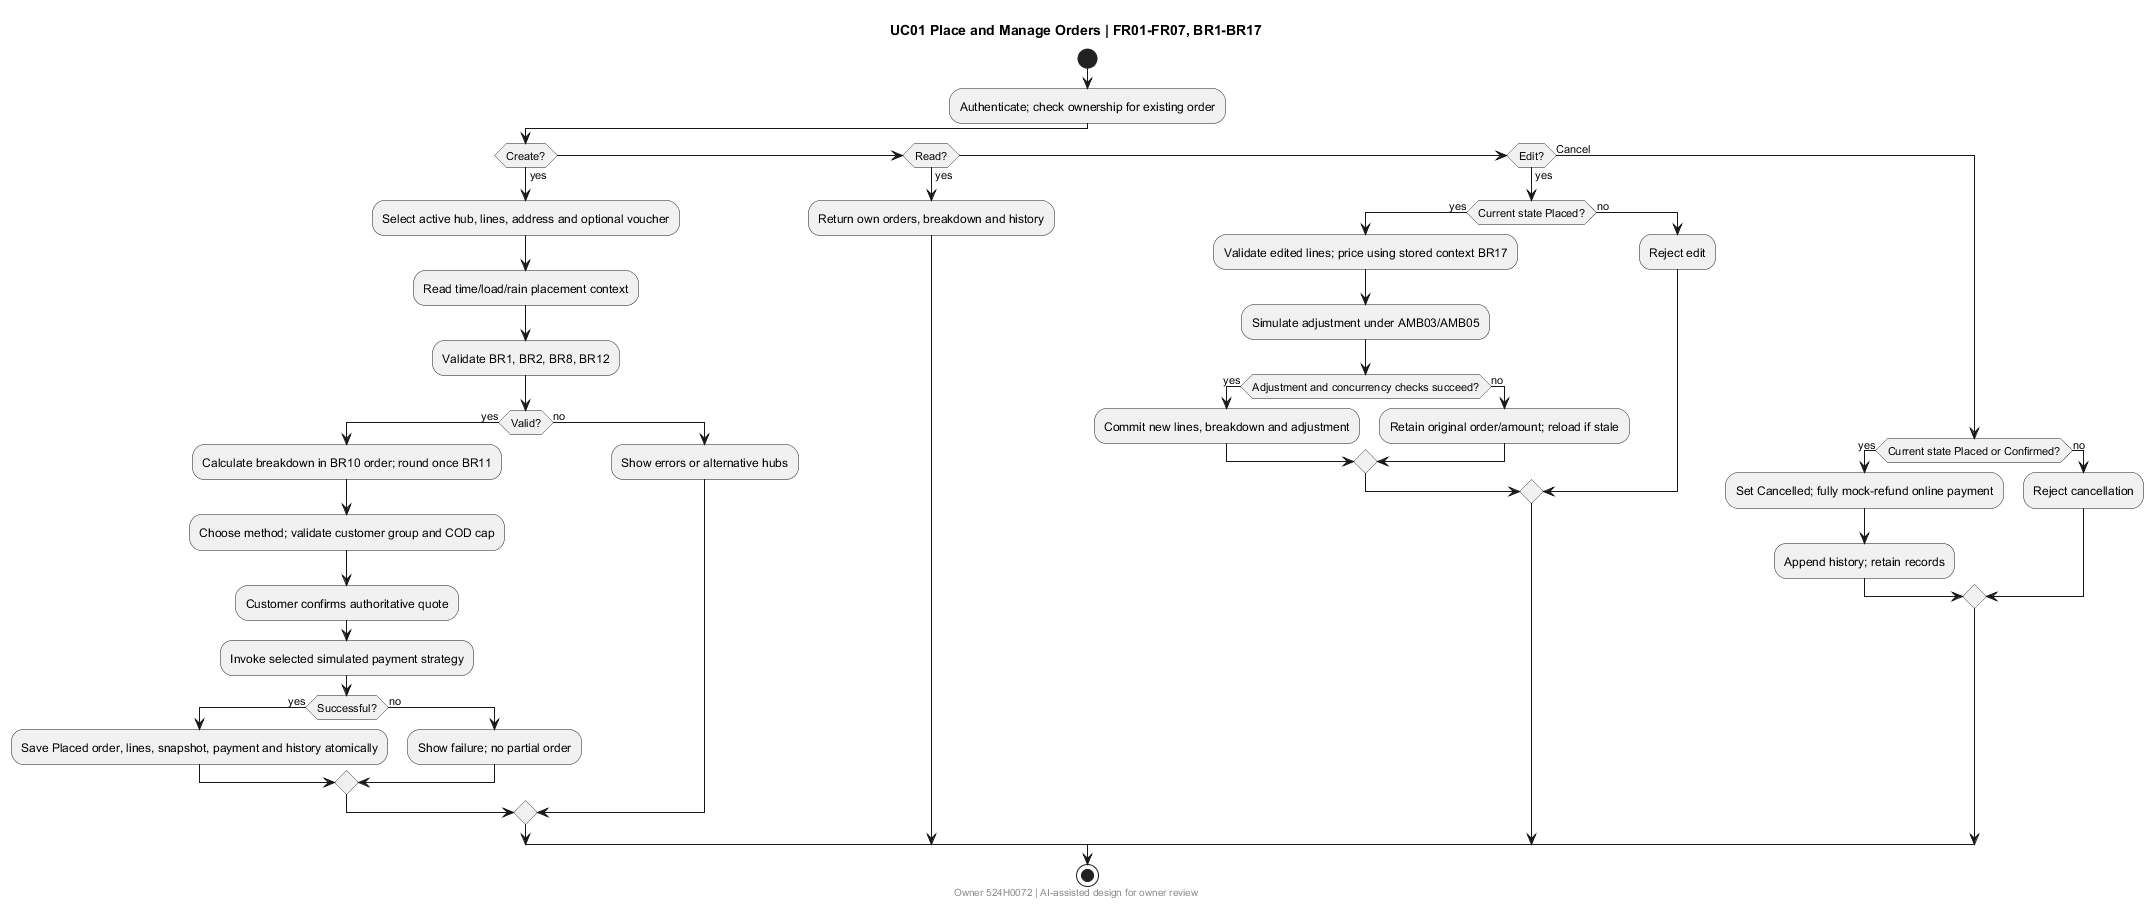

The diagram above was rendered by PlantUML. Its source (embedded in the PNG):
@startuml
title UC01 Place and Manage Orders | FR01-FR07, BR1-BR17
footer Owner 524H0072 | AI-assisted design for owner review
start
:Authenticate; check ownership for existing order;
if (Create?) then (yes)
 :Select active hub, lines, address and optional voucher;
 :Read time/load/rain placement context;
 :Validate BR1, BR2, BR8, BR12;
 if (Valid?) then (yes)
  :Calculate breakdown in BR10 order; round once BR11;
  :Choose method; validate customer group and COD cap;
  :Customer confirms authoritative quote;
  :Invoke selected simulated payment strategy;
  if (Successful?) then (yes)
   :Save Placed order, lines, snapshot, payment and history atomically;
  else (no)
   :Show failure; no partial order;
  endif
 else (no)
  :Show errors or alternative hubs;
 endif
elseif (Read?) then (yes)
 :Return own orders, breakdown and history;
elseif (Edit?) then (yes)
 if (Current state Placed?) then (yes)
  :Validate edited lines; price using stored context BR17;
  :Simulate adjustment under AMB03/AMB05;
  if (Adjustment and concurrency checks succeed?) then (yes)
   :Commit new lines, breakdown and adjustment;
  else (no)
   :Retain original order/amount; reload if stale;
  endif
 else (no)
  :Reject edit;
 endif
else (Cancel)
 if (Current state Placed or Confirmed?) then (yes)
  :Set Cancelled; fully mock-refund online payment;
  :Append history; retain records;
 else (no)
  :Reject cancellation;
 endif
endif
stop
@enduml